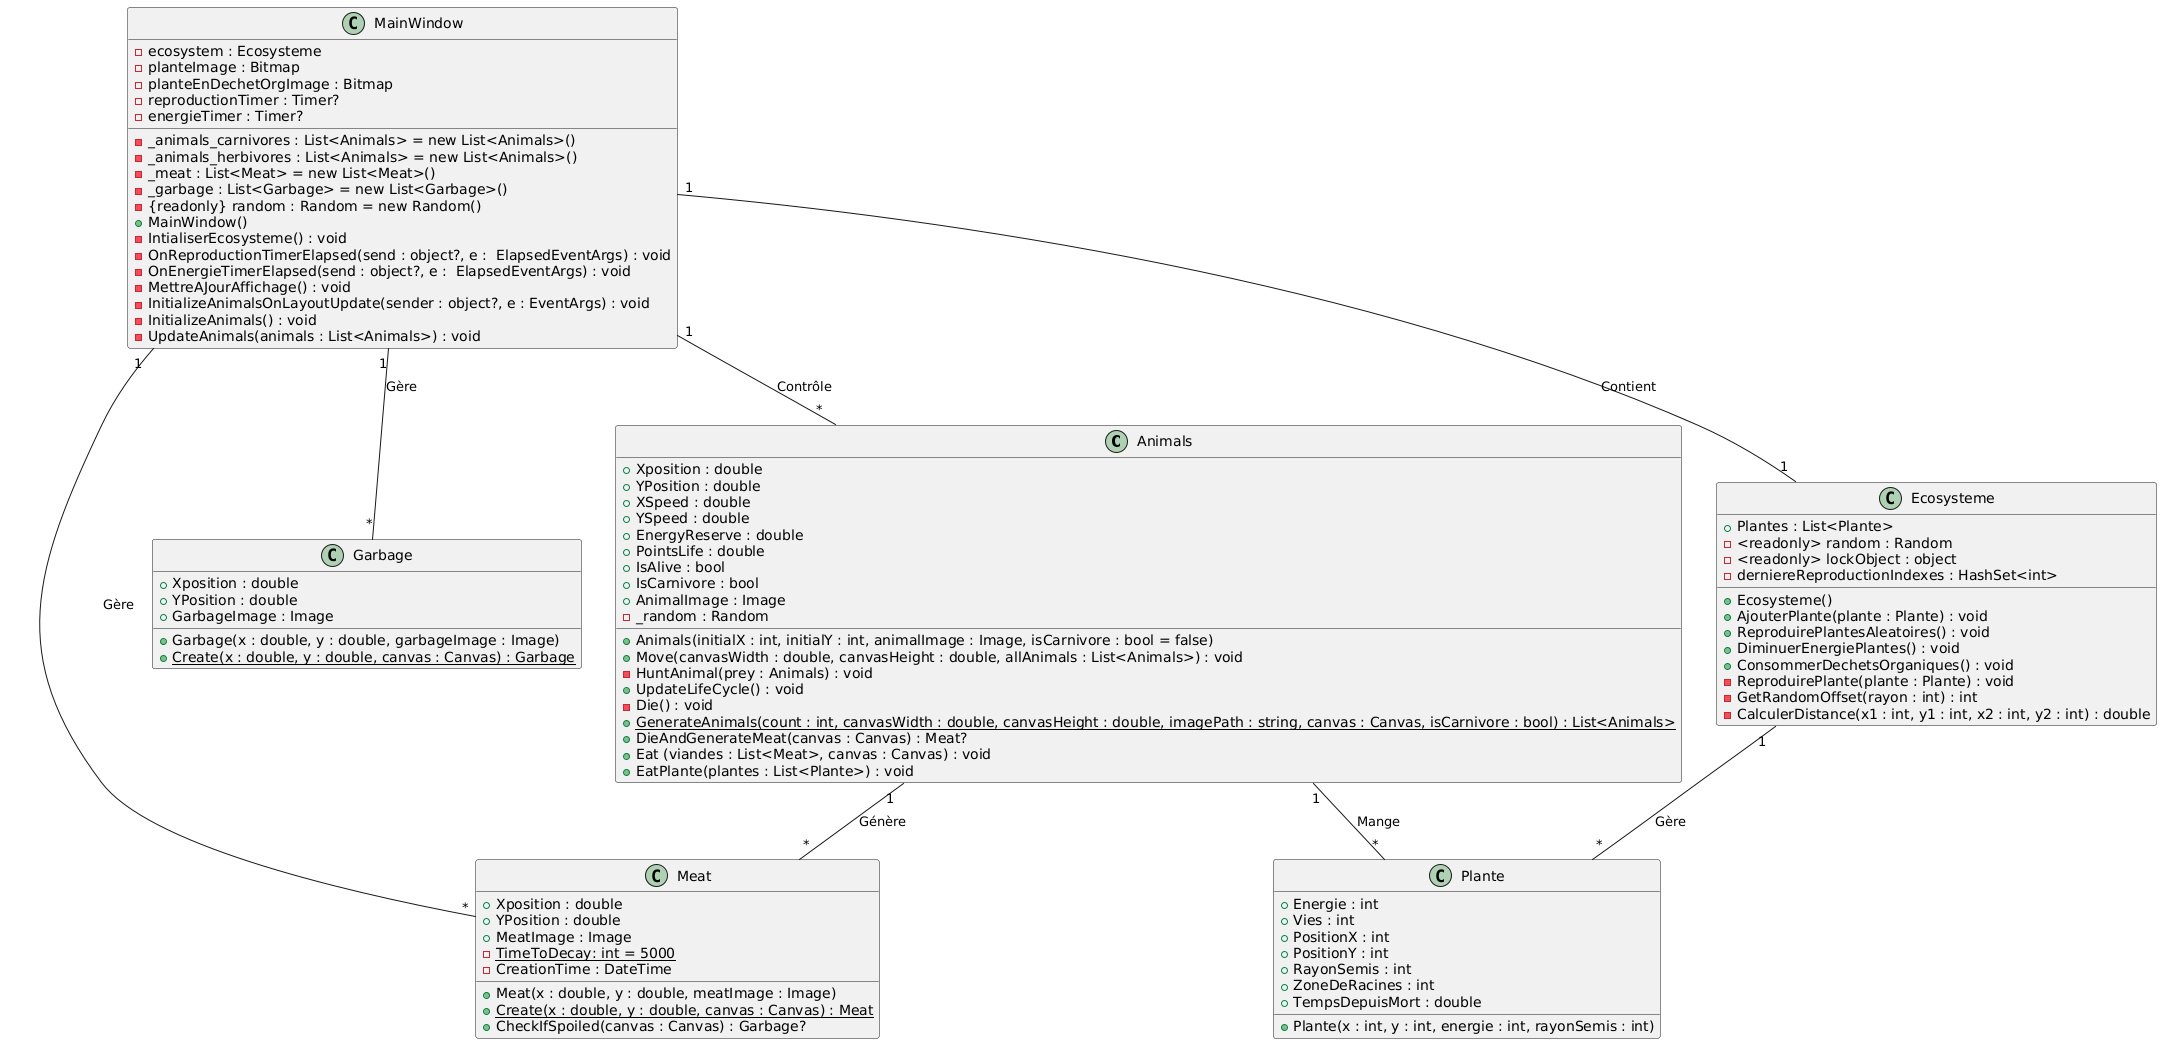

The diagram above was rendered by PlantUML. Its source (embedded in the PNG):
@startuml
class Animals {
    + Xposition : double
    + YPosition : double
    + XSpeed : double
    + YSpeed : double
    + EnergyReserve : double
    + PointsLife : double
    + IsAlive : bool
    + IsCarnivore : bool
    + AnimalImage : Image
    - _random : Random
    
    + Animals(initialX : int, initialY : int, animalImage : Image, isCarnivore : bool = false)
    + Move(canvasWidth : double, canvasHeight : double, allAnimals : List<Animals>) : void
    - HuntAnimal(prey : Animals) : void
    + UpdateLifeCycle() : void
    - Die() : void
    + {static}GenerateAnimals(count : int, canvasWidth : double, canvasHeight : double, imagePath : string, canvas : Canvas, isCarnivore : bool) : List<Animals>
    + DieAndGenerateMeat(canvas : Canvas) : Meat?
    + Eat (viandes : List<Meat>, canvas : Canvas) : void
    + EatPlante(plantes : List<Plante>) : void
}

class Garbage{
    + Xposition : double
    + YPosition : double
    + GarbageImage : Image
    
    + Garbage(x : double, y : double, garbageImage : Image)
    + {static}Create(x : double, y : double, canvas : Canvas) : Garbage
}

class Meat{
    + Xposition : double
    + YPosition : double
    + MeatImage : Image
    - {static}TimeToDecay: int = 5000 
    - CreationTime : DateTime

    + Meat(x : double, y : double, meatImage : Image)
    + {static}Create(x : double, y : double, canvas : Canvas) : Meat
    + CheckIfSpoiled(canvas : Canvas) : Garbage?
}

class Plante{
    + Energie : int
    + Vies : int
    + PositionX : int
    + PositionY : int
    + RayonSemis : int
    + ZoneDeRacines : int
    + TempsDepuisMort : double
    
    + Plante(x : int, y : int, energie : int, rayonSemis : int)
}

class Ecosysteme{
    + Plantes : List<Plante>
    - <readonly> random : Random
    - <readonly> lockObject : object
    - derniereReproductionIndexes : HashSet<int>
    
    + Ecosysteme()
    + AjouterPlante(plante : Plante) : void
    + ReproduirePlantesAleatoires() : void
    + DiminuerEnergiePlantes() : void
    + ConsommerDechetsOrganiques() : void
    - ReproduirePlante(plante : Plante) : void
    - GetRandomOffset(rayon : int) : int
    - CalculerDistance(x1 : int, y1 : int, x2 : int, y2 : int) : double 
}

class MainWindow{
    - ecosystem : Ecosysteme
    - planteImage : Bitmap
    - planteEnDechetOrgImage : Bitmap
    - reproductionTimer : Timer?
    - energieTimer : Timer?
    
    - _animals_carnivores : List<Animals> = new List<Animals>()
    - _animals_herbivores : List<Animals> = new List<Animals>()
    - _meat : List<Meat> = new List<Meat>()
    - _garbage : List<Garbage> = new List<Garbage>()
    - {readonly} random : Random = new Random()
    + MainWindow()
    - IntialiserEcosysteme() : void
    - OnReproductionTimerElapsed(send : object?, e :  ElapsedEventArgs) : void
    - OnEnergieTimerElapsed(send : object?, e :  ElapsedEventArgs) : void
    - MettreAJourAffichage() : void
    - InitializeAnimalsOnLayoutUpdate(sender : object?, e : EventArgs) : void
    - InitializeAnimals() : void
    - UpdateAnimals(animals : List<Animals>) : void
}

' Associations et relations
Animals "1" -- "*" Meat : "Génère"
Animals "1" -- "*" Plante : "Mange"
Ecosysteme "1" -- "*" Plante : "Gère"
MainWindow "1" -- "*" Animals : "Contrôle"
MainWindow "1" -- "*" Meat : "Gère"
MainWindow "1" -- "*" Garbage : "Gère"
MainWindow "1" -- "1" Ecosysteme : "Contient"
@enduml